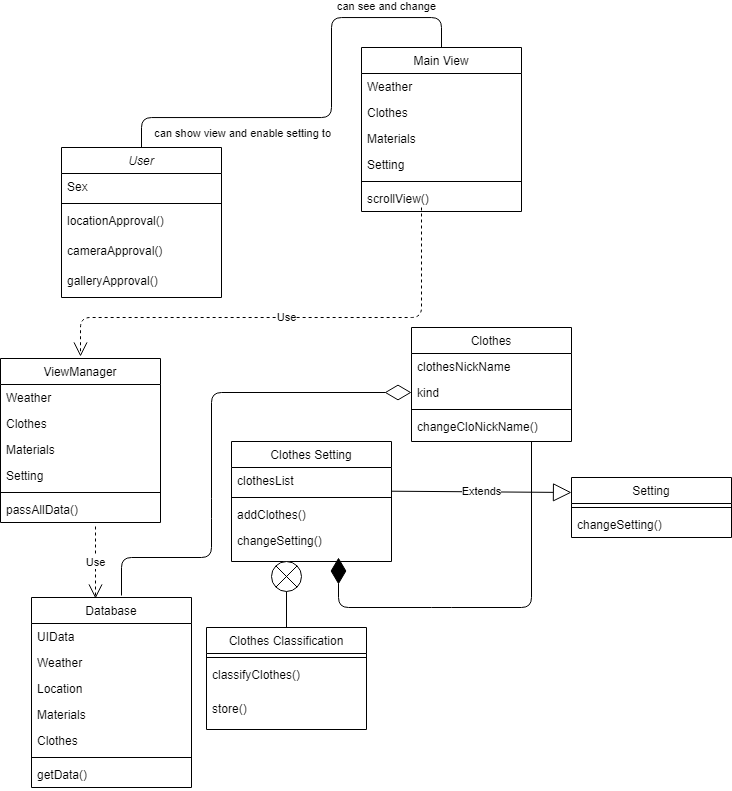

The diagram above was exported from draw.io. Its source (the exported page's mxGraphModel, read from the mxfile embedded in the PNG):
<mxGraphModel dx="824" dy="885" grid="1" gridSize="10" guides="1" tooltips="1" connect="1" arrows="1" fold="1" page="1" pageScale="1" pageWidth="827" pageHeight="1169" math="0" shadow="0">
  <root>
    <mxCell id="0" />
    <mxCell id="1" parent="0" />
    <mxCell id="1-r1hCoxq1QEzsWpNnrE-1" value="User" style="swimlane;fontStyle=2;align=center;verticalAlign=top;childLayout=stackLayout;horizontal=1;startSize=26;horizontalStack=0;resizeParent=1;resizeLast=0;collapsible=1;marginBottom=0;rounded=0;shadow=0;strokeWidth=1;" vertex="1" parent="1">
      <mxGeometry x="150" y="210" width="160" height="150" as="geometry">
        <mxRectangle x="230" y="140" width="160" height="26" as="alternateBounds" />
      </mxGeometry>
    </mxCell>
    <mxCell id="1-r1hCoxq1QEzsWpNnrE-2" value="Sex" style="text;align=left;verticalAlign=top;spacingLeft=4;spacingRight=4;overflow=hidden;rotatable=0;points=[[0,0.5],[1,0.5]];portConstraint=eastwest;" vertex="1" parent="1-r1hCoxq1QEzsWpNnrE-1">
      <mxGeometry y="26" width="160" height="26" as="geometry" />
    </mxCell>
    <mxCell id="1-r1hCoxq1QEzsWpNnrE-3" value="" style="line;html=1;strokeWidth=1;align=left;verticalAlign=middle;spacingTop=-1;spacingLeft=3;spacingRight=3;rotatable=0;labelPosition=right;points=[];portConstraint=eastwest;" vertex="1" parent="1-r1hCoxq1QEzsWpNnrE-1">
      <mxGeometry y="52" width="160" height="8" as="geometry" />
    </mxCell>
    <mxCell id="1-r1hCoxq1QEzsWpNnrE-4" value="locationApproval()" style="text;align=left;verticalAlign=top;spacingLeft=4;spacingRight=4;overflow=hidden;rotatable=0;points=[[0,0.5],[1,0.5]];portConstraint=eastwest;" vertex="1" parent="1-r1hCoxq1QEzsWpNnrE-1">
      <mxGeometry y="60" width="160" height="30" as="geometry" />
    </mxCell>
    <mxCell id="1-r1hCoxq1QEzsWpNnrE-5" value="cameraApproval()" style="text;align=left;verticalAlign=top;spacingLeft=4;spacingRight=4;overflow=hidden;rotatable=0;points=[[0,0.5],[1,0.5]];portConstraint=eastwest;" vertex="1" parent="1-r1hCoxq1QEzsWpNnrE-1">
      <mxGeometry y="90" width="160" height="30" as="geometry" />
    </mxCell>
    <mxCell id="1-r1hCoxq1QEzsWpNnrE-6" value="galleryApproval()" style="text;align=left;verticalAlign=top;spacingLeft=4;spacingRight=4;overflow=hidden;rotatable=0;points=[[0,0.5],[1,0.5]];portConstraint=eastwest;" vertex="1" parent="1-r1hCoxq1QEzsWpNnrE-1">
      <mxGeometry y="120" width="160" height="30" as="geometry" />
    </mxCell>
    <mxCell id="1-r1hCoxq1QEzsWpNnrE-7" value="Main View" style="swimlane;fontStyle=0;align=center;verticalAlign=top;childLayout=stackLayout;horizontal=1;startSize=26;horizontalStack=0;resizeParent=1;resizeLast=0;collapsible=1;marginBottom=0;rounded=0;shadow=0;strokeWidth=1;" vertex="1" parent="1">
      <mxGeometry x="450" y="110" width="160" height="164" as="geometry">
        <mxRectangle x="550" y="140" width="160" height="26" as="alternateBounds" />
      </mxGeometry>
    </mxCell>
    <mxCell id="1-r1hCoxq1QEzsWpNnrE-8" value="Weather" style="text;align=left;verticalAlign=top;spacingLeft=4;spacingRight=4;overflow=hidden;rotatable=0;points=[[0,0.5],[1,0.5]];portConstraint=eastwest;" vertex="1" parent="1-r1hCoxq1QEzsWpNnrE-7">
      <mxGeometry y="26" width="160" height="26" as="geometry" />
    </mxCell>
    <mxCell id="1-r1hCoxq1QEzsWpNnrE-9" value="Clothes" style="text;align=left;verticalAlign=top;spacingLeft=4;spacingRight=4;overflow=hidden;rotatable=0;points=[[0,0.5],[1,0.5]];portConstraint=eastwest;rounded=0;shadow=0;html=0;" vertex="1" parent="1-r1hCoxq1QEzsWpNnrE-7">
      <mxGeometry y="52" width="160" height="26" as="geometry" />
    </mxCell>
    <mxCell id="1-r1hCoxq1QEzsWpNnrE-10" value="Materials" style="text;align=left;verticalAlign=top;spacingLeft=4;spacingRight=4;overflow=hidden;rotatable=0;points=[[0,0.5],[1,0.5]];portConstraint=eastwest;rounded=0;shadow=0;html=0;" vertex="1" parent="1-r1hCoxq1QEzsWpNnrE-7">
      <mxGeometry y="78" width="160" height="26" as="geometry" />
    </mxCell>
    <mxCell id="1-r1hCoxq1QEzsWpNnrE-11" value="Setting" style="text;align=left;verticalAlign=top;spacingLeft=4;spacingRight=4;overflow=hidden;rotatable=0;points=[[0,0.5],[1,0.5]];portConstraint=eastwest;rounded=0;shadow=0;html=0;" vertex="1" parent="1-r1hCoxq1QEzsWpNnrE-7">
      <mxGeometry y="104" width="160" height="26" as="geometry" />
    </mxCell>
    <mxCell id="1-r1hCoxq1QEzsWpNnrE-12" value="" style="line;html=1;strokeWidth=1;align=left;verticalAlign=middle;spacingTop=-1;spacingLeft=3;spacingRight=3;rotatable=0;labelPosition=right;points=[];portConstraint=eastwest;" vertex="1" parent="1-r1hCoxq1QEzsWpNnrE-7">
      <mxGeometry y="130" width="160" height="8" as="geometry" />
    </mxCell>
    <mxCell id="1-r1hCoxq1QEzsWpNnrE-13" value="scrollView()" style="text;align=left;verticalAlign=top;spacingLeft=4;spacingRight=4;overflow=hidden;rotatable=0;points=[[0,0.5],[1,0.5]];portConstraint=eastwest;rounded=0;shadow=0;html=0;" vertex="1" parent="1-r1hCoxq1QEzsWpNnrE-7">
      <mxGeometry y="138" width="160" height="26" as="geometry" />
    </mxCell>
    <mxCell id="1-r1hCoxq1QEzsWpNnrE-14" value="Clothes" style="swimlane;fontStyle=0;align=center;verticalAlign=top;childLayout=stackLayout;horizontal=1;startSize=26;horizontalStack=0;resizeParent=1;resizeLast=0;collapsible=1;marginBottom=0;rounded=0;shadow=0;strokeWidth=1;" vertex="1" parent="1">
      <mxGeometry x="500" y="390" width="160" height="114" as="geometry">
        <mxRectangle x="550" y="140" width="160" height="26" as="alternateBounds" />
      </mxGeometry>
    </mxCell>
    <mxCell id="1-r1hCoxq1QEzsWpNnrE-15" value="clothesNickName" style="text;align=left;verticalAlign=top;spacingLeft=4;spacingRight=4;overflow=hidden;rotatable=0;points=[[0,0.5],[1,0.5]];portConstraint=eastwest;" vertex="1" parent="1-r1hCoxq1QEzsWpNnrE-14">
      <mxGeometry y="26" width="160" height="26" as="geometry" />
    </mxCell>
    <mxCell id="1-r1hCoxq1QEzsWpNnrE-16" value="kind" style="text;align=left;verticalAlign=top;spacingLeft=4;spacingRight=4;overflow=hidden;rotatable=0;points=[[0,0.5],[1,0.5]];portConstraint=eastwest;rounded=0;shadow=0;html=0;" vertex="1" parent="1-r1hCoxq1QEzsWpNnrE-14">
      <mxGeometry y="52" width="160" height="26" as="geometry" />
    </mxCell>
    <mxCell id="1-r1hCoxq1QEzsWpNnrE-17" value="" style="line;html=1;strokeWidth=1;align=left;verticalAlign=middle;spacingTop=-1;spacingLeft=3;spacingRight=3;rotatable=0;labelPosition=right;points=[];portConstraint=eastwest;" vertex="1" parent="1-r1hCoxq1QEzsWpNnrE-14">
      <mxGeometry y="78" width="160" height="8" as="geometry" />
    </mxCell>
    <mxCell id="1-r1hCoxq1QEzsWpNnrE-18" value="changeCloNickName()" style="text;align=left;verticalAlign=top;spacingLeft=4;spacingRight=4;overflow=hidden;rotatable=0;points=[[0,0.5],[1,0.5]];portConstraint=eastwest;" vertex="1" parent="1-r1hCoxq1QEzsWpNnrE-14">
      <mxGeometry y="86" width="160" height="26" as="geometry" />
    </mxCell>
    <mxCell id="1-r1hCoxq1QEzsWpNnrE-38" value="Use" style="endArrow=open;endSize=12;dashed=1;html=1;" edge="1" parent="1">
      <mxGeometry width="160" relative="1" as="geometry">
        <mxPoint x="510" y="270" as="sourcePoint" />
        <mxPoint x="169" y="419" as="targetPoint" />
        <Array as="points">
          <mxPoint x="510" y="380" />
          <mxPoint x="169" y="380" />
        </Array>
      </mxGeometry>
    </mxCell>
    <mxCell id="1-r1hCoxq1QEzsWpNnrE-39" value="Setting" style="swimlane;fontStyle=0;align=center;verticalAlign=top;childLayout=stackLayout;horizontal=1;startSize=26;horizontalStack=0;resizeParent=1;resizeLast=0;collapsible=1;marginBottom=0;rounded=0;shadow=0;strokeWidth=1;" vertex="1" parent="1">
      <mxGeometry x="660" y="540" width="160" height="60" as="geometry">
        <mxRectangle x="550" y="140" width="160" height="26" as="alternateBounds" />
      </mxGeometry>
    </mxCell>
    <mxCell id="1-r1hCoxq1QEzsWpNnrE-40" value="" style="line;html=1;strokeWidth=1;align=left;verticalAlign=middle;spacingTop=-1;spacingLeft=3;spacingRight=3;rotatable=0;labelPosition=right;points=[];portConstraint=eastwest;" vertex="1" parent="1-r1hCoxq1QEzsWpNnrE-39">
      <mxGeometry y="26" width="160" height="8" as="geometry" />
    </mxCell>
    <mxCell id="1-r1hCoxq1QEzsWpNnrE-41" value="changeSetting()" style="text;align=left;verticalAlign=top;spacingLeft=4;spacingRight=4;overflow=hidden;rotatable=0;points=[[0,0.5],[1,0.5]];portConstraint=eastwest;" vertex="1" parent="1-r1hCoxq1QEzsWpNnrE-39">
      <mxGeometry y="34" width="160" height="22" as="geometry" />
    </mxCell>
    <mxCell id="1-r1hCoxq1QEzsWpNnrE-60" value="Clothes Setting" style="swimlane;fontStyle=0;align=center;verticalAlign=top;childLayout=stackLayout;horizontal=1;startSize=26;horizontalStack=0;resizeParent=1;resizeLast=0;collapsible=1;marginBottom=0;rounded=0;shadow=0;strokeWidth=1;" vertex="1" parent="1">
      <mxGeometry x="320" y="504" width="160" height="120" as="geometry">
        <mxRectangle x="550" y="140" width="160" height="26" as="alternateBounds" />
      </mxGeometry>
    </mxCell>
    <mxCell id="1-r1hCoxq1QEzsWpNnrE-61" value="clothesList" style="text;align=left;verticalAlign=top;spacingLeft=4;spacingRight=4;overflow=hidden;rotatable=0;points=[[0,0.5],[1,0.5]];portConstraint=eastwest;" vertex="1" parent="1-r1hCoxq1QEzsWpNnrE-60">
      <mxGeometry y="26" width="160" height="26" as="geometry" />
    </mxCell>
    <mxCell id="1-r1hCoxq1QEzsWpNnrE-62" value="" style="line;html=1;strokeWidth=1;align=left;verticalAlign=middle;spacingTop=-1;spacingLeft=3;spacingRight=3;rotatable=0;labelPosition=right;points=[];portConstraint=eastwest;" vertex="1" parent="1-r1hCoxq1QEzsWpNnrE-60">
      <mxGeometry y="52" width="160" height="8" as="geometry" />
    </mxCell>
    <mxCell id="1-r1hCoxq1QEzsWpNnrE-63" value="addClothes()" style="text;align=left;verticalAlign=top;spacingLeft=4;spacingRight=4;overflow=hidden;rotatable=0;points=[[0,0.5],[1,0.5]];portConstraint=eastwest;rounded=0;shadow=0;html=0;" vertex="1" parent="1-r1hCoxq1QEzsWpNnrE-60">
      <mxGeometry y="60" width="160" height="26" as="geometry" />
    </mxCell>
    <mxCell id="1-r1hCoxq1QEzsWpNnrE-64" value="changeSetting()" style="text;align=left;verticalAlign=top;spacingLeft=4;spacingRight=4;overflow=hidden;rotatable=0;points=[[0,0.5],[1,0.5]];portConstraint=eastwest;" vertex="1" parent="1-r1hCoxq1QEzsWpNnrE-60">
      <mxGeometry y="86" width="160" height="34" as="geometry" />
    </mxCell>
    <mxCell id="1-r1hCoxq1QEzsWpNnrE-65" value="" style="endArrow=diamondThin;endFill=1;endSize=24;html=1;exitX=0.75;exitY=1;exitDx=0;exitDy=0;" edge="1" parent="1" source="1-r1hCoxq1QEzsWpNnrE-14">
      <mxGeometry width="160" relative="1" as="geometry">
        <mxPoint x="620" y="620" as="sourcePoint" />
        <mxPoint x="427" y="620" as="targetPoint" />
        <Array as="points">
          <mxPoint x="620" y="670" />
          <mxPoint x="530" y="670" />
          <mxPoint x="427" y="670" />
        </Array>
      </mxGeometry>
    </mxCell>
    <mxCell id="1-r1hCoxq1QEzsWpNnrE-66" value="Clothes Classification" style="swimlane;fontStyle=0;align=center;verticalAlign=top;childLayout=stackLayout;horizontal=1;startSize=26;horizontalStack=0;resizeParent=1;resizeLast=0;collapsible=1;marginBottom=0;rounded=0;shadow=0;strokeWidth=1;" vertex="1" parent="1">
      <mxGeometry x="295" y="690" width="160" height="102" as="geometry">
        <mxRectangle x="550" y="140" width="160" height="26" as="alternateBounds" />
      </mxGeometry>
    </mxCell>
    <mxCell id="1-r1hCoxq1QEzsWpNnrE-67" value="" style="line;html=1;strokeWidth=1;align=left;verticalAlign=middle;spacingTop=-1;spacingLeft=3;spacingRight=3;rotatable=0;labelPosition=right;points=[];portConstraint=eastwest;" vertex="1" parent="1-r1hCoxq1QEzsWpNnrE-66">
      <mxGeometry y="26" width="160" height="8" as="geometry" />
    </mxCell>
    <mxCell id="1-r1hCoxq1QEzsWpNnrE-68" value="classifyClothes()" style="text;align=left;verticalAlign=top;spacingLeft=4;spacingRight=4;overflow=hidden;rotatable=0;points=[[0,0.5],[1,0.5]];portConstraint=eastwest;" vertex="1" parent="1-r1hCoxq1QEzsWpNnrE-66">
      <mxGeometry y="34" width="160" height="34" as="geometry" />
    </mxCell>
    <mxCell id="1-r1hCoxq1QEzsWpNnrE-69" value="store()" style="text;align=left;verticalAlign=top;spacingLeft=4;spacingRight=4;overflow=hidden;rotatable=0;points=[[0,0.5],[1,0.5]];portConstraint=eastwest;" vertex="1" parent="1-r1hCoxq1QEzsWpNnrE-66">
      <mxGeometry y="68" width="160" height="34" as="geometry" />
    </mxCell>
    <mxCell id="1-r1hCoxq1QEzsWpNnrE-70" value="" style="shape=sumEllipse;perimeter=ellipsePerimeter;whiteSpace=wrap;html=1;backgroundOutline=1;" vertex="1" parent="1">
      <mxGeometry x="360" y="624" width="30" height="30" as="geometry" />
    </mxCell>
    <mxCell id="1-r1hCoxq1QEzsWpNnrE-71" value="" style="endArrow=none;html=1;edgeStyle=orthogonalEdgeStyle;entryX=0.5;entryY=1;entryDx=0;entryDy=0;exitX=0.5;exitY=0;exitDx=0;exitDy=0;" edge="1" parent="1" source="1-r1hCoxq1QEzsWpNnrE-66" target="1-r1hCoxq1QEzsWpNnrE-70">
      <mxGeometry relative="1" as="geometry">
        <mxPoint x="385" y="980" as="sourcePoint" />
        <mxPoint x="494" y="950" as="targetPoint" />
        <Array as="points" />
      </mxGeometry>
    </mxCell>
    <mxCell id="1-r1hCoxq1QEzsWpNnrE-72" value="Database" style="swimlane;fontStyle=0;align=center;verticalAlign=top;childLayout=stackLayout;horizontal=1;startSize=26;horizontalStack=0;resizeParent=1;resizeLast=0;collapsible=1;marginBottom=0;rounded=0;shadow=0;strokeWidth=1;" vertex="1" parent="1">
      <mxGeometry x="120" y="660" width="160" height="190" as="geometry">
        <mxRectangle x="550" y="140" width="160" height="26" as="alternateBounds" />
      </mxGeometry>
    </mxCell>
    <mxCell id="1-r1hCoxq1QEzsWpNnrE-73" value="UIData" style="text;align=left;verticalAlign=top;spacingLeft=4;spacingRight=4;overflow=hidden;rotatable=0;points=[[0,0.5],[1,0.5]];portConstraint=eastwest;rounded=0;shadow=0;html=0;" vertex="1" parent="1-r1hCoxq1QEzsWpNnrE-72">
      <mxGeometry y="26" width="160" height="26" as="geometry" />
    </mxCell>
    <mxCell id="1-r1hCoxq1QEzsWpNnrE-74" value="Weather" style="text;align=left;verticalAlign=top;spacingLeft=4;spacingRight=4;overflow=hidden;rotatable=0;points=[[0,0.5],[1,0.5]];portConstraint=eastwest;" vertex="1" parent="1-r1hCoxq1QEzsWpNnrE-72">
      <mxGeometry y="52" width="160" height="26" as="geometry" />
    </mxCell>
    <mxCell id="1-r1hCoxq1QEzsWpNnrE-75" value="Location" style="text;align=left;verticalAlign=top;spacingLeft=4;spacingRight=4;overflow=hidden;rotatable=0;points=[[0,0.5],[1,0.5]];portConstraint=eastwest;" vertex="1" parent="1-r1hCoxq1QEzsWpNnrE-72">
      <mxGeometry y="78" width="160" height="26" as="geometry" />
    </mxCell>
    <mxCell id="1-r1hCoxq1QEzsWpNnrE-76" value="Materials" style="text;align=left;verticalAlign=top;spacingLeft=4;spacingRight=4;overflow=hidden;rotatable=0;points=[[0,0.5],[1,0.5]];portConstraint=eastwest;rounded=0;shadow=0;html=0;" vertex="1" parent="1-r1hCoxq1QEzsWpNnrE-72">
      <mxGeometry y="104" width="160" height="26" as="geometry" />
    </mxCell>
    <mxCell id="1-r1hCoxq1QEzsWpNnrE-77" value="Clothes" style="text;align=left;verticalAlign=top;spacingLeft=4;spacingRight=4;overflow=hidden;rotatable=0;points=[[0,0.5],[1,0.5]];portConstraint=eastwest;rounded=0;shadow=0;html=0;" vertex="1" parent="1-r1hCoxq1QEzsWpNnrE-72">
      <mxGeometry y="130" width="160" height="26" as="geometry" />
    </mxCell>
    <mxCell id="1-r1hCoxq1QEzsWpNnrE-78" value="" style="line;html=1;strokeWidth=1;align=left;verticalAlign=middle;spacingTop=-1;spacingLeft=3;spacingRight=3;rotatable=0;labelPosition=right;points=[];portConstraint=eastwest;" vertex="1" parent="1-r1hCoxq1QEzsWpNnrE-72">
      <mxGeometry y="156" width="160" height="8" as="geometry" />
    </mxCell>
    <mxCell id="1-r1hCoxq1QEzsWpNnrE-79" value="getData()" style="text;align=left;verticalAlign=top;spacingLeft=4;spacingRight=4;overflow=hidden;rotatable=0;points=[[0,0.5],[1,0.5]];portConstraint=eastwest;rounded=0;shadow=0;html=0;" vertex="1" parent="1-r1hCoxq1QEzsWpNnrE-72">
      <mxGeometry y="164" width="160" height="26" as="geometry" />
    </mxCell>
    <mxCell id="1-r1hCoxq1QEzsWpNnrE-80" value="" style="endArrow=diamondThin;endFill=0;endSize=24;html=1;entryX=0;entryY=0.5;entryDx=0;entryDy=0;" edge="1" parent="1" target="1-r1hCoxq1QEzsWpNnrE-16">
      <mxGeometry width="160" relative="1" as="geometry">
        <mxPoint x="210" y="658" as="sourcePoint" />
        <mxPoint x="410" y="480" as="targetPoint" />
        <Array as="points">
          <mxPoint x="210" y="620" />
          <mxPoint x="300" y="620" />
          <mxPoint x="300" y="571" />
          <mxPoint x="300" y="455" />
        </Array>
      </mxGeometry>
    </mxCell>
    <mxCell id="1-r1hCoxq1QEzsWpNnrE-85" value="ViewManager" style="swimlane;fontStyle=0;align=center;verticalAlign=top;childLayout=stackLayout;horizontal=1;startSize=26;horizontalStack=0;resizeParent=1;resizeLast=0;collapsible=1;marginBottom=0;rounded=0;shadow=0;strokeWidth=1;" vertex="1" parent="1">
      <mxGeometry x="89" y="421" width="160" height="164" as="geometry">
        <mxRectangle x="550" y="140" width="160" height="26" as="alternateBounds" />
      </mxGeometry>
    </mxCell>
    <mxCell id="1-r1hCoxq1QEzsWpNnrE-86" value="Weather" style="text;align=left;verticalAlign=top;spacingLeft=4;spacingRight=4;overflow=hidden;rotatable=0;points=[[0,0.5],[1,0.5]];portConstraint=eastwest;" vertex="1" parent="1-r1hCoxq1QEzsWpNnrE-85">
      <mxGeometry y="26" width="160" height="26" as="geometry" />
    </mxCell>
    <mxCell id="1-r1hCoxq1QEzsWpNnrE-87" value="Clothes" style="text;align=left;verticalAlign=top;spacingLeft=4;spacingRight=4;overflow=hidden;rotatable=0;points=[[0,0.5],[1,0.5]];portConstraint=eastwest;rounded=0;shadow=0;html=0;" vertex="1" parent="1-r1hCoxq1QEzsWpNnrE-85">
      <mxGeometry y="52" width="160" height="26" as="geometry" />
    </mxCell>
    <mxCell id="1-r1hCoxq1QEzsWpNnrE-88" value="Materials" style="text;align=left;verticalAlign=top;spacingLeft=4;spacingRight=4;overflow=hidden;rotatable=0;points=[[0,0.5],[1,0.5]];portConstraint=eastwest;rounded=0;shadow=0;html=0;" vertex="1" parent="1-r1hCoxq1QEzsWpNnrE-85">
      <mxGeometry y="78" width="160" height="26" as="geometry" />
    </mxCell>
    <mxCell id="1-r1hCoxq1QEzsWpNnrE-89" value="Setting" style="text;align=left;verticalAlign=top;spacingLeft=4;spacingRight=4;overflow=hidden;rotatable=0;points=[[0,0.5],[1,0.5]];portConstraint=eastwest;rounded=0;shadow=0;html=0;" vertex="1" parent="1-r1hCoxq1QEzsWpNnrE-85">
      <mxGeometry y="104" width="160" height="26" as="geometry" />
    </mxCell>
    <mxCell id="1-r1hCoxq1QEzsWpNnrE-90" value="" style="line;html=1;strokeWidth=1;align=left;verticalAlign=middle;spacingTop=-1;spacingLeft=3;spacingRight=3;rotatable=0;labelPosition=right;points=[];portConstraint=eastwest;" vertex="1" parent="1-r1hCoxq1QEzsWpNnrE-85">
      <mxGeometry y="130" width="160" height="8" as="geometry" />
    </mxCell>
    <mxCell id="1-r1hCoxq1QEzsWpNnrE-91" value="passAllData()" style="text;align=left;verticalAlign=top;spacingLeft=4;spacingRight=4;overflow=hidden;rotatable=0;points=[[0,0.5],[1,0.5]];portConstraint=eastwest;rounded=0;shadow=0;html=0;" vertex="1" parent="1-r1hCoxq1QEzsWpNnrE-85">
      <mxGeometry y="138" width="160" height="26" as="geometry" />
    </mxCell>
    <mxCell id="1-r1hCoxq1QEzsWpNnrE-92" value="Use" style="endArrow=open;endSize=12;dashed=1;html=1;" edge="1" parent="1">
      <mxGeometry width="160" relative="1" as="geometry">
        <mxPoint x="184" y="589" as="sourcePoint" />
        <mxPoint x="184" y="661" as="targetPoint" />
      </mxGeometry>
    </mxCell>
    <mxCell id="1-r1hCoxq1QEzsWpNnrE-94" value="" style="endArrow=none;html=1;edgeStyle=orthogonalEdgeStyle;entryX=0.5;entryY=0;entryDx=0;entryDy=0;exitX=0.5;exitY=0;exitDx=0;exitDy=0;" edge="1" parent="1" source="1-r1hCoxq1QEzsWpNnrE-1" target="1-r1hCoxq1QEzsWpNnrE-7">
      <mxGeometry relative="1" as="geometry">
        <mxPoint x="218" y="207" as="sourcePoint" />
        <mxPoint x="370" y="169.29000000000002" as="targetPoint" />
        <Array as="points">
          <mxPoint x="230" y="180" />
          <mxPoint x="420" y="180" />
          <mxPoint x="420" y="80" />
          <mxPoint x="530" y="80" />
        </Array>
      </mxGeometry>
    </mxCell>
    <mxCell id="1-r1hCoxq1QEzsWpNnrE-95" value="can show view and enable setting to" style="edgeLabel;resizable=0;html=1;align=right;verticalAlign=bottom;" connectable="0" vertex="1" parent="1-r1hCoxq1QEzsWpNnrE-94">
      <mxGeometry x="1" relative="1" as="geometry">
        <mxPoint x="-110" y="93.88" as="offset" />
      </mxGeometry>
    </mxCell>
    <mxCell id="1-r1hCoxq1QEzsWpNnrE-96" value="can see and change" style="edgeLabel;resizable=0;html=1;align=right;verticalAlign=bottom;" connectable="0" vertex="1" parent="1">
      <mxGeometry x="510" y="70.00000000000011" as="geometry">
        <mxPoint x="15" y="7" as="offset" />
      </mxGeometry>
    </mxCell>
    <mxCell id="1-r1hCoxq1QEzsWpNnrE-103" value="Extends" style="endArrow=block;endSize=16;endFill=0;html=1;entryX=0;entryY=0.25;entryDx=0;entryDy=0;exitX=1.001;exitY=0.912;exitDx=0;exitDy=0;exitPerimeter=0;" edge="1" parent="1" target="1-r1hCoxq1QEzsWpNnrE-39" source="1-r1hCoxq1QEzsWpNnrE-61">
      <mxGeometry width="160" relative="1" as="geometry">
        <mxPoint x="530" y="760" as="sourcePoint" />
        <mxPoint x="690" y="760" as="targetPoint" />
        <Array as="points" />
      </mxGeometry>
    </mxCell>
  </root>
</mxGraphModel>